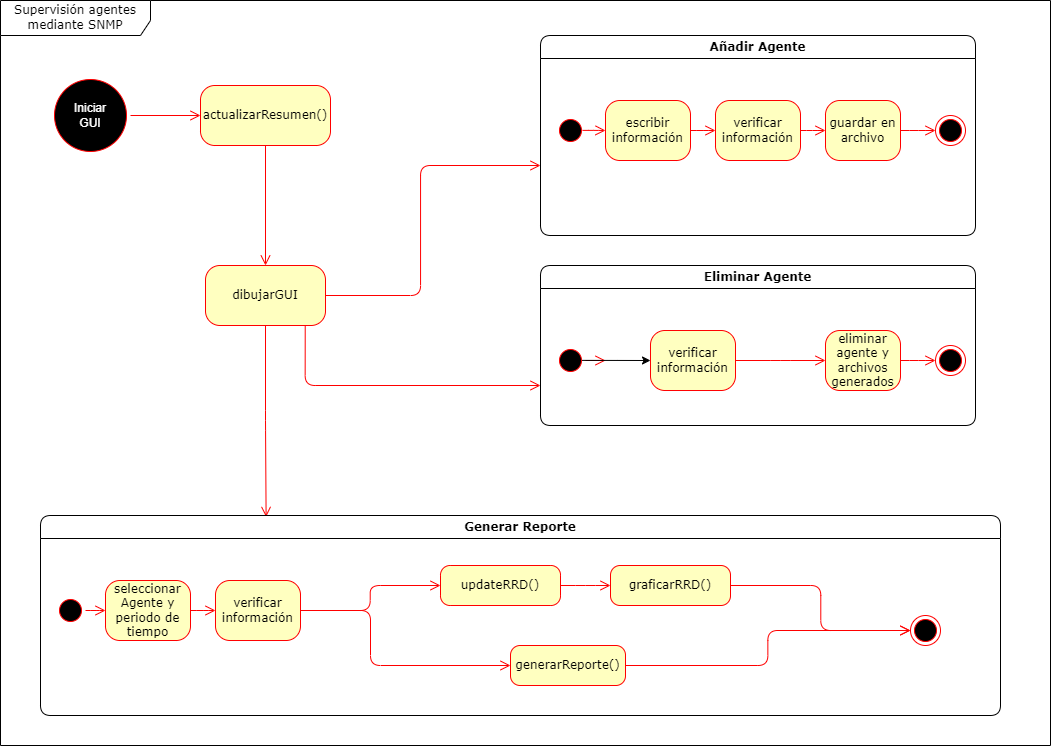

The diagram above was exported from draw.io. Its source (the exported page's mxGraphModel, read from the mxfile embedded in the PNG):
<mxGraphModel dx="2205" dy="934" grid="1" gridSize="10" guides="1" tooltips="1" connect="1" arrows="1" fold="1" page="1" pageScale="1" pageWidth="1100" pageHeight="850" background="none" math="0" shadow="0">
  <root>
    <mxCell id="0" />
    <mxCell id="1" parent="0" />
    <mxCell id="2a3bc250acf0617d-8" value="Supervisión agentes mediante SNMP" style="shape=umlFrame;whiteSpace=wrap;html=1;rounded=1;shadow=0;comic=0;labelBackgroundColor=none;strokeWidth=1;fontFamily=Verdana;fontSize=12;align=center;width=150;height=35;" parent="1" vertex="1">
      <mxGeometry x="30" y="35" width="1050" height="745" as="geometry" />
    </mxCell>
    <mxCell id="382b91b5511bd0f7-1" value="ASFDSADF" style="ellipse;html=1;shape=startState;fillColor=#000000;strokeColor=#ff0000;rounded=1;shadow=0;comic=0;labelBackgroundColor=none;fontFamily=Verdana;fontSize=12;fontColor=#000000;align=center;direction=south;" parent="1" vertex="1">
      <mxGeometry x="80" y="110" width="80" height="80" as="geometry" />
    </mxCell>
    <mxCell id="382b91b5511bd0f7-6" value="actualizarResumen()" style="rounded=1;whiteSpace=wrap;html=1;arcSize=24;fillColor=#ffffc0;strokeColor=#ff0000;shadow=0;comic=0;labelBackgroundColor=none;fontFamily=Verdana;fontSize=12;fontColor=#000000;align=center;" parent="1" vertex="1">
      <mxGeometry x="230" y="120" width="130" height="60" as="geometry" />
    </mxCell>
    <mxCell id="382b91b5511bd0f7-7" value="dibujarGUI" style="rounded=1;whiteSpace=wrap;html=1;arcSize=24;fillColor=#ffffc0;strokeColor=#ff0000;shadow=0;comic=0;labelBackgroundColor=none;fontFamily=Verdana;fontSize=12;fontColor=#000000;align=center;" parent="1" vertex="1">
      <mxGeometry x="235" y="300" width="120" height="60" as="geometry" />
    </mxCell>
    <mxCell id="2a3bc250acf0617d-7" value="Añadir Agente" style="swimlane;whiteSpace=wrap;html=1;rounded=1;shadow=0;comic=0;labelBackgroundColor=none;strokeWidth=1;fontFamily=Verdana;fontSize=12;align=center;startSize=23;" parent="1" vertex="1">
      <mxGeometry x="570" y="70" width="435" height="200" as="geometry" />
    </mxCell>
    <mxCell id="3cde6dad864a17aa-10" style="edgeStyle=elbowEdgeStyle;html=1;labelBackgroundColor=none;endArrow=open;endSize=8;strokeColor=#ff0000;fontFamily=Verdana;fontSize=12;align=left;" parent="2a3bc250acf0617d-7" source="382b91b5511bd0f7-8" target="3cde6dad864a17aa-1" edge="1">
      <mxGeometry relative="1" as="geometry" />
    </mxCell>
    <mxCell id="382b91b5511bd0f7-8" value="escribir información" style="rounded=1;whiteSpace=wrap;html=1;arcSize=24;fillColor=#ffffc0;strokeColor=#ff0000;shadow=0;comic=0;labelBackgroundColor=none;fontFamily=Verdana;fontSize=12;fontColor=#000000;align=center;" parent="2a3bc250acf0617d-7" vertex="1">
      <mxGeometry x="65" y="65" width="85" height="60" as="geometry" />
    </mxCell>
    <mxCell id="24f968d109e7d6b4-3" value="" style="ellipse;html=1;shape=endState;fillColor=#000000;strokeColor=#ff0000;rounded=1;shadow=0;comic=0;labelBackgroundColor=none;fontFamily=Verdana;fontSize=12;fontColor=#000000;align=center;" parent="2a3bc250acf0617d-7" vertex="1">
      <mxGeometry x="395" y="80" width="30" height="30" as="geometry" />
    </mxCell>
    <mxCell id="3cde6dad864a17aa-9" style="edgeStyle=elbowEdgeStyle;html=1;labelBackgroundColor=none;endArrow=open;endSize=8;strokeColor=#ff0000;fontFamily=Verdana;fontSize=12;align=left;exitX=0.496;exitY=0.1;exitDx=0;exitDy=0;exitPerimeter=0;" parent="2a3bc250acf0617d-7" source="2a3bc250acf0617d-3" target="382b91b5511bd0f7-8" edge="1">
      <mxGeometry relative="1" as="geometry" />
    </mxCell>
    <mxCell id="2a3bc250acf0617d-3" value="" style="ellipse;html=1;shape=startState;fillColor=#000000;strokeColor=#ff0000;rounded=1;shadow=0;comic=0;labelBackgroundColor=none;fontFamily=Verdana;fontSize=12;fontColor=#000000;align=center;direction=south;" parent="2a3bc250acf0617d-7" vertex="1">
      <mxGeometry x="15" y="80" width="30" height="30" as="geometry" />
    </mxCell>
    <mxCell id="3cde6dad864a17aa-11" style="edgeStyle=elbowEdgeStyle;html=1;labelBackgroundColor=none;endArrow=open;endSize=8;strokeColor=#ff0000;fontFamily=Verdana;fontSize=12;align=left;" parent="2a3bc250acf0617d-7" source="3cde6dad864a17aa-1" target="3cde6dad864a17aa-2" edge="1">
      <mxGeometry relative="1" as="geometry" />
    </mxCell>
    <mxCell id="3cde6dad864a17aa-1" value="verificar información" style="rounded=1;whiteSpace=wrap;html=1;arcSize=24;fillColor=#ffffc0;strokeColor=#ff0000;shadow=0;comic=0;labelBackgroundColor=none;fontFamily=Verdana;fontSize=12;fontColor=#000000;align=center;" parent="2a3bc250acf0617d-7" vertex="1">
      <mxGeometry x="175" y="65" width="85" height="60" as="geometry" />
    </mxCell>
    <mxCell id="3cde6dad864a17aa-12" style="edgeStyle=elbowEdgeStyle;html=1;labelBackgroundColor=none;endArrow=open;endSize=8;strokeColor=#ff0000;fontFamily=Verdana;fontSize=12;align=left;" parent="2a3bc250acf0617d-7" source="3cde6dad864a17aa-2" target="24f968d109e7d6b4-3" edge="1">
      <mxGeometry relative="1" as="geometry" />
    </mxCell>
    <mxCell id="3cde6dad864a17aa-2" value="guardar en archivo" style="rounded=1;whiteSpace=wrap;html=1;arcSize=24;fillColor=#ffffc0;strokeColor=#ff0000;shadow=0;comic=0;labelBackgroundColor=none;fontFamily=Verdana;fontSize=12;fontColor=#000000;align=center;" parent="2a3bc250acf0617d-7" vertex="1">
      <mxGeometry x="285" y="65" width="75" height="60" as="geometry" />
    </mxCell>
    <mxCell id="2a3bc250acf0617d-9" style="edgeStyle=orthogonalEdgeStyle;html=1;labelBackgroundColor=none;endArrow=open;endSize=8;strokeColor=#ff0000;fontFamily=Verdana;fontSize=12;align=left;" parent="1" source="382b91b5511bd0f7-1" target="382b91b5511bd0f7-6" edge="1">
      <mxGeometry relative="1" as="geometry" />
    </mxCell>
    <mxCell id="2a3bc250acf0617d-10" style="edgeStyle=orthogonalEdgeStyle;html=1;labelBackgroundColor=none;endArrow=open;endSize=8;strokeColor=#ff0000;fontFamily=Verdana;fontSize=12;align=left;entryX=0.5;entryY=0;entryDx=0;entryDy=0;" parent="1" source="382b91b5511bd0f7-6" target="382b91b5511bd0f7-7" edge="1">
      <mxGeometry relative="1" as="geometry">
        <Array as="points" />
      </mxGeometry>
    </mxCell>
    <mxCell id="2a3bc250acf0617d-11" style="edgeStyle=orthogonalEdgeStyle;html=1;labelBackgroundColor=none;endArrow=open;endSize=8;strokeColor=#ff0000;fontFamily=Verdana;fontSize=12;align=left;exitX=0.5;exitY=1;entryX=0.235;entryY=0.007;entryDx=0;entryDy=0;entryPerimeter=0;" parent="1" source="382b91b5511bd0f7-7" target="Hm5jL33g11gkXM43mHyV-15" edge="1">
      <mxGeometry relative="1" as="geometry">
        <mxPoint x="520" y="300" as="sourcePoint" />
        <Array as="points" />
        <mxPoint x="330" y="310" as="targetPoint" />
      </mxGeometry>
    </mxCell>
    <mxCell id="Hm5jL33g11gkXM43mHyV-3" value="Iniciar&lt;br&gt;GUI" style="text;html=1;strokeColor=none;fillColor=none;align=center;verticalAlign=middle;whiteSpace=wrap;rounded=0;fontColor=#FFFFFF;" vertex="1" parent="1">
      <mxGeometry x="90" y="135" width="60" height="30" as="geometry" />
    </mxCell>
    <mxCell id="Hm5jL33g11gkXM43mHyV-5" value="Eliminar Agente" style="swimlane;whiteSpace=wrap;html=1;rounded=1;shadow=0;comic=0;labelBackgroundColor=none;strokeWidth=1;fontFamily=Verdana;fontSize=12;align=center;startSize=23;" vertex="1" parent="1">
      <mxGeometry x="570" y="300" width="435" height="160" as="geometry" />
    </mxCell>
    <mxCell id="Hm5jL33g11gkXM43mHyV-8" value="" style="ellipse;html=1;shape=endState;fillColor=#000000;strokeColor=#ff0000;rounded=1;shadow=0;comic=0;labelBackgroundColor=none;fontFamily=Verdana;fontSize=12;fontColor=#000000;align=center;" vertex="1" parent="Hm5jL33g11gkXM43mHyV-5">
      <mxGeometry x="395" y="80" width="30" height="30" as="geometry" />
    </mxCell>
    <mxCell id="Hm5jL33g11gkXM43mHyV-9" style="edgeStyle=elbowEdgeStyle;html=1;labelBackgroundColor=none;endArrow=open;endSize=8;strokeColor=#ff0000;fontFamily=Verdana;fontSize=12;align=left;" edge="1" parent="Hm5jL33g11gkXM43mHyV-5" source="Hm5jL33g11gkXM43mHyV-10">
      <mxGeometry relative="1" as="geometry">
        <mxPoint x="64.99999999999977" y="95" as="targetPoint" />
      </mxGeometry>
    </mxCell>
    <mxCell id="Hm5jL33g11gkXM43mHyV-43" value="" style="edgeStyle=orthogonalEdgeStyle;rounded=0;orthogonalLoop=1;jettySize=auto;html=1;fontColor=#FFFFFF;exitX=0.496;exitY=0.123;exitDx=0;exitDy=0;exitPerimeter=0;entryX=0;entryY=0.5;entryDx=0;entryDy=0;" edge="1" parent="Hm5jL33g11gkXM43mHyV-5" source="Hm5jL33g11gkXM43mHyV-10" target="Hm5jL33g11gkXM43mHyV-12">
      <mxGeometry relative="1" as="geometry">
        <mxPoint x="65.00000000000023" y="95.05882352941171" as="targetPoint" />
      </mxGeometry>
    </mxCell>
    <mxCell id="Hm5jL33g11gkXM43mHyV-10" value="" style="ellipse;html=1;shape=startState;fillColor=#000000;strokeColor=#ff0000;rounded=1;shadow=0;comic=0;labelBackgroundColor=none;fontFamily=Verdana;fontSize=12;fontColor=#000000;align=center;direction=south;" vertex="1" parent="Hm5jL33g11gkXM43mHyV-5">
      <mxGeometry x="15" y="80" width="30" height="30" as="geometry" />
    </mxCell>
    <mxCell id="Hm5jL33g11gkXM43mHyV-11" style="edgeStyle=elbowEdgeStyle;html=1;labelBackgroundColor=none;endArrow=open;endSize=8;strokeColor=#ff0000;fontFamily=Verdana;fontSize=12;align=left;" edge="1" parent="Hm5jL33g11gkXM43mHyV-5" source="Hm5jL33g11gkXM43mHyV-12" target="Hm5jL33g11gkXM43mHyV-14">
      <mxGeometry relative="1" as="geometry" />
    </mxCell>
    <mxCell id="Hm5jL33g11gkXM43mHyV-12" value="verificar información" style="rounded=1;whiteSpace=wrap;html=1;arcSize=24;fillColor=#ffffc0;strokeColor=#ff0000;shadow=0;comic=0;labelBackgroundColor=none;fontFamily=Verdana;fontSize=12;fontColor=#000000;align=center;" vertex="1" parent="Hm5jL33g11gkXM43mHyV-5">
      <mxGeometry x="110" y="65" width="85" height="60" as="geometry" />
    </mxCell>
    <mxCell id="Hm5jL33g11gkXM43mHyV-13" style="edgeStyle=elbowEdgeStyle;html=1;labelBackgroundColor=none;endArrow=open;endSize=8;strokeColor=#ff0000;fontFamily=Verdana;fontSize=12;align=left;" edge="1" parent="Hm5jL33g11gkXM43mHyV-5" source="Hm5jL33g11gkXM43mHyV-14" target="Hm5jL33g11gkXM43mHyV-8">
      <mxGeometry relative="1" as="geometry" />
    </mxCell>
    <mxCell id="Hm5jL33g11gkXM43mHyV-14" value="eliminar agente y archivos generados" style="rounded=1;whiteSpace=wrap;html=1;arcSize=24;fillColor=#ffffc0;strokeColor=#ff0000;shadow=0;comic=0;labelBackgroundColor=none;fontFamily=Verdana;fontSize=12;fontColor=#000000;align=center;" vertex="1" parent="Hm5jL33g11gkXM43mHyV-5">
      <mxGeometry x="285" y="65" width="75" height="60" as="geometry" />
    </mxCell>
    <mxCell id="Hm5jL33g11gkXM43mHyV-15" value="Generar Reporte" style="swimlane;whiteSpace=wrap;html=1;rounded=1;shadow=0;comic=0;labelBackgroundColor=none;strokeWidth=1;fontFamily=Verdana;fontSize=12;align=center;startSize=23;" vertex="1" parent="1">
      <mxGeometry x="70" y="550" width="960" height="200" as="geometry" />
    </mxCell>
    <mxCell id="Hm5jL33g11gkXM43mHyV-16" style="edgeStyle=elbowEdgeStyle;html=1;labelBackgroundColor=none;endArrow=open;endSize=8;strokeColor=#ff0000;fontFamily=Verdana;fontSize=12;align=left;" edge="1" parent="Hm5jL33g11gkXM43mHyV-15" source="Hm5jL33g11gkXM43mHyV-17" target="Hm5jL33g11gkXM43mHyV-22">
      <mxGeometry relative="1" as="geometry" />
    </mxCell>
    <mxCell id="Hm5jL33g11gkXM43mHyV-17" value="seleccionar Agente y periodo de tiempo" style="rounded=1;whiteSpace=wrap;html=1;arcSize=24;fillColor=#ffffc0;strokeColor=#ff0000;shadow=0;comic=0;labelBackgroundColor=none;fontFamily=Verdana;fontSize=12;fontColor=#000000;align=center;" vertex="1" parent="Hm5jL33g11gkXM43mHyV-15">
      <mxGeometry x="65" y="65" width="85" height="60" as="geometry" />
    </mxCell>
    <mxCell id="Hm5jL33g11gkXM43mHyV-18" value="" style="ellipse;html=1;shape=endState;fillColor=#000000;strokeColor=#ff0000;rounded=1;shadow=0;comic=0;labelBackgroundColor=none;fontFamily=Verdana;fontSize=12;fontColor=#000000;align=center;" vertex="1" parent="Hm5jL33g11gkXM43mHyV-15">
      <mxGeometry x="870" y="100" width="30" height="30" as="geometry" />
    </mxCell>
    <mxCell id="Hm5jL33g11gkXM43mHyV-19" style="edgeStyle=elbowEdgeStyle;html=1;labelBackgroundColor=none;endArrow=open;endSize=8;strokeColor=#ff0000;fontFamily=Verdana;fontSize=12;align=left;" edge="1" parent="Hm5jL33g11gkXM43mHyV-15" source="Hm5jL33g11gkXM43mHyV-20" target="Hm5jL33g11gkXM43mHyV-17">
      <mxGeometry relative="1" as="geometry" />
    </mxCell>
    <mxCell id="Hm5jL33g11gkXM43mHyV-20" value="" style="ellipse;html=1;shape=startState;fillColor=#000000;strokeColor=#ff0000;rounded=1;shadow=0;comic=0;labelBackgroundColor=none;fontFamily=Verdana;fontSize=12;fontColor=#000000;align=center;direction=south;" vertex="1" parent="Hm5jL33g11gkXM43mHyV-15">
      <mxGeometry x="15" y="80" width="30" height="30" as="geometry" />
    </mxCell>
    <mxCell id="Hm5jL33g11gkXM43mHyV-21" style="edgeStyle=elbowEdgeStyle;html=1;labelBackgroundColor=none;endArrow=open;endSize=8;strokeColor=#ff0000;fontFamily=Verdana;fontSize=12;align=left;" edge="1" parent="Hm5jL33g11gkXM43mHyV-15" source="Hm5jL33g11gkXM43mHyV-22" target="Hm5jL33g11gkXM43mHyV-24">
      <mxGeometry relative="1" as="geometry" />
    </mxCell>
    <mxCell id="Hm5jL33g11gkXM43mHyV-22" value="verificar información" style="rounded=1;whiteSpace=wrap;html=1;arcSize=24;fillColor=#ffffc0;strokeColor=#ff0000;shadow=0;comic=0;labelBackgroundColor=none;fontFamily=Verdana;fontSize=12;fontColor=#000000;align=center;" vertex="1" parent="Hm5jL33g11gkXM43mHyV-15">
      <mxGeometry x="175" y="65" width="85" height="60" as="geometry" />
    </mxCell>
    <mxCell id="Hm5jL33g11gkXM43mHyV-24" value="updateRRD()" style="rounded=1;whiteSpace=wrap;html=1;arcSize=24;fillColor=#ffffc0;strokeColor=#ff0000;shadow=0;comic=0;labelBackgroundColor=none;fontFamily=Verdana;fontSize=12;fontColor=#000000;align=center;" vertex="1" parent="Hm5jL33g11gkXM43mHyV-15">
      <mxGeometry x="400" y="50" width="120" height="40" as="geometry" />
    </mxCell>
    <mxCell id="Hm5jL33g11gkXM43mHyV-25" style="edgeStyle=orthogonalEdgeStyle;html=1;labelBackgroundColor=none;endArrow=open;endSize=8;strokeColor=#ff0000;fontFamily=Verdana;fontSize=12;align=left;exitX=0.831;exitY=0.995;exitDx=0;exitDy=0;exitPerimeter=0;" edge="1" parent="1" source="382b91b5511bd0f7-7">
      <mxGeometry relative="1" as="geometry">
        <mxPoint x="304.9999999999999" y="370.0000000000001" as="sourcePoint" />
        <Array as="points">
          <mxPoint x="335" y="420" />
        </Array>
        <mxPoint x="570" y="420" as="targetPoint" />
      </mxGeometry>
    </mxCell>
    <mxCell id="Hm5jL33g11gkXM43mHyV-26" style="edgeStyle=orthogonalEdgeStyle;html=1;labelBackgroundColor=none;endArrow=open;endSize=8;strokeColor=#ff0000;fontFamily=Verdana;fontSize=12;align=left;exitX=1;exitY=0.5;exitDx=0;exitDy=0;" edge="1" parent="1" source="382b91b5511bd0f7-7">
      <mxGeometry relative="1" as="geometry">
        <mxPoint x="314.9999999999999" y="380.0000000000001" as="sourcePoint" />
        <Array as="points">
          <mxPoint x="450" y="330" />
          <mxPoint x="450" y="200" />
        </Array>
        <mxPoint x="570" y="200" as="targetPoint" />
      </mxGeometry>
    </mxCell>
    <mxCell id="Hm5jL33g11gkXM43mHyV-37" value="generarReporte()" style="rounded=1;whiteSpace=wrap;html=1;arcSize=24;fillColor=#ffffc0;strokeColor=#ff0000;shadow=0;comic=0;labelBackgroundColor=none;fontFamily=Verdana;fontSize=12;fontColor=#000000;align=center;" vertex="1" parent="1">
      <mxGeometry x="540" y="680" width="115" height="40" as="geometry" />
    </mxCell>
    <mxCell id="Hm5jL33g11gkXM43mHyV-38" style="edgeStyle=elbowEdgeStyle;html=1;labelBackgroundColor=none;endArrow=open;endSize=8;strokeColor=#ff0000;fontFamily=Verdana;fontSize=12;align=left;exitX=1;exitY=0.5;exitDx=0;exitDy=0;" edge="1" parent="1" source="Hm5jL33g11gkXM43mHyV-22" target="Hm5jL33g11gkXM43mHyV-37">
      <mxGeometry relative="1" as="geometry">
        <mxPoint x="340" y="655" as="sourcePoint" />
        <mxPoint x="560" y="630" as="targetPoint" />
        <Array as="points">
          <mxPoint x="400" y="670" />
        </Array>
      </mxGeometry>
    </mxCell>
    <mxCell id="Hm5jL33g11gkXM43mHyV-39" style="edgeStyle=elbowEdgeStyle;html=1;labelBackgroundColor=none;endArrow=open;endSize=8;strokeColor=#ff0000;fontFamily=Verdana;fontSize=12;align=left;exitX=1;exitY=0.5;exitDx=0;exitDy=0;entryX=0;entryY=0.5;entryDx=0;entryDy=0;" edge="1" parent="1" source="Hm5jL33g11gkXM43mHyV-37" target="Hm5jL33g11gkXM43mHyV-18">
      <mxGeometry relative="1" as="geometry">
        <mxPoint x="670" y="630" as="sourcePoint" />
        <mxPoint x="960" y="680" as="targetPoint" />
      </mxGeometry>
    </mxCell>
    <mxCell id="Hm5jL33g11gkXM43mHyV-40" value="graficarRRD()" style="rounded=1;whiteSpace=wrap;html=1;arcSize=24;fillColor=#ffffc0;strokeColor=#ff0000;shadow=0;comic=0;labelBackgroundColor=none;fontFamily=Verdana;fontSize=12;fontColor=#000000;align=center;" vertex="1" parent="1">
      <mxGeometry x="640" y="600" width="120" height="40" as="geometry" />
    </mxCell>
    <mxCell id="Hm5jL33g11gkXM43mHyV-41" style="edgeStyle=elbowEdgeStyle;html=1;labelBackgroundColor=none;endArrow=open;endSize=8;strokeColor=#ff0000;fontFamily=Verdana;fontSize=12;align=left;exitX=1;exitY=0.5;exitDx=0;exitDy=0;" edge="1" parent="1" source="Hm5jL33g11gkXM43mHyV-24">
      <mxGeometry relative="1" as="geometry">
        <mxPoint x="729.9999999999998" y="405.0000000000001" as="sourcePoint" />
        <mxPoint x="640" y="620" as="targetPoint" />
      </mxGeometry>
    </mxCell>
    <mxCell id="Hm5jL33g11gkXM43mHyV-42" style="edgeStyle=elbowEdgeStyle;html=1;labelBackgroundColor=none;endArrow=open;endSize=8;strokeColor=#ff0000;fontFamily=Verdana;fontSize=12;align=left;exitX=1;exitY=0.5;exitDx=0;exitDy=0;entryX=0;entryY=0.5;entryDx=0;entryDy=0;" edge="1" parent="1" source="Hm5jL33g11gkXM43mHyV-40" target="Hm5jL33g11gkXM43mHyV-18">
      <mxGeometry relative="1" as="geometry">
        <mxPoint x="665" y="710" as="sourcePoint" />
        <mxPoint x="950" y="675" as="targetPoint" />
      </mxGeometry>
    </mxCell>
  </root>
</mxGraphModel>